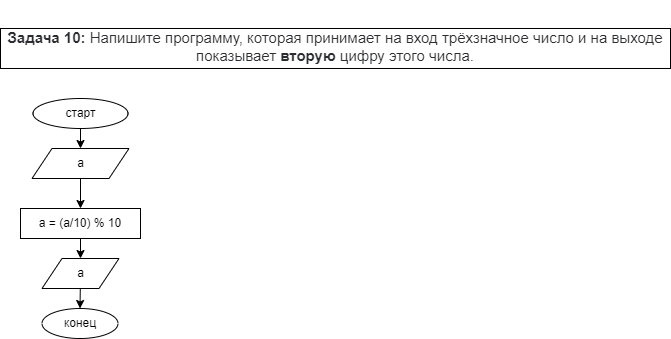

The diagram above was exported from draw.io. Its source (the exported page's mxGraphModel, read from the mxfile embedded in the PNG):
<mxGraphModel dx="428" dy="3772" grid="1" gridSize="10" guides="1" tooltips="1" connect="1" arrows="1" fold="1" page="1" pageScale="1" pageWidth="850" pageHeight="1100" math="0" shadow="0">
  <root>
    <mxCell id="0" />
    <mxCell id="1" parent="0" />
    <mxCell id="2" value="&#10;&#10;&lt;strong style=&quot;box-sizing: border-box; font-weight: 700; color: rgb(44, 45, 48); font-family: roboto, &amp;quot;san francisco&amp;quot;, &amp;quot;helvetica neue&amp;quot;, helvetica, arial; font-size: 15px; font-style: normal; letter-spacing: normal; text-indent: 0px; text-transform: none; word-spacing: 0px; background-color: rgb(255, 255, 255);&quot;&gt;Задача 10:&lt;/strong&gt;&lt;span style=&quot;color: rgb(44, 45, 48); font-family: roboto, &amp;quot;san francisco&amp;quot;, &amp;quot;helvetica neue&amp;quot;, helvetica, arial; font-size: 15px; font-style: normal; font-weight: 400; letter-spacing: normal; text-indent: 0px; text-transform: none; word-spacing: 0px; background-color: rgb(255, 255, 255); display: inline; float: none;&quot;&gt;&lt;span&gt;&amp;nbsp;&lt;/span&gt;Напишите программу, которая принимает на вход трёхзначное число и на выходе показывает&amp;nbsp;&lt;/span&gt;&lt;strong style=&quot;box-sizing: border-box; font-weight: 700; color: rgb(44, 45, 48); font-family: roboto, &amp;quot;san francisco&amp;quot;, &amp;quot;helvetica neue&amp;quot;, helvetica, arial; font-size: 15px; font-style: normal; letter-spacing: normal; text-indent: 0px; text-transform: none; word-spacing: 0px; background-color: rgb(255, 255, 255);&quot;&gt;вторую&lt;/strong&gt;&lt;span style=&quot;color: rgb(44, 45, 48); font-family: roboto, &amp;quot;san francisco&amp;quot;, &amp;quot;helvetica neue&amp;quot;, helvetica, arial; font-size: 15px; font-style: normal; font-weight: 400; letter-spacing: normal; text-indent: 0px; text-transform: none; word-spacing: 0px; background-color: rgb(255, 255, 255); display: inline; float: none;&quot;&gt;&lt;span&gt;&amp;nbsp;&lt;/span&gt;цифру этого числа.&lt;/span&gt;&lt;br style=&quot;box-sizing: border-box; color: rgb(44, 45, 48); font-family: roboto, &amp;quot;san francisco&amp;quot;, &amp;quot;helvetica neue&amp;quot;, helvetica, arial; font-size: 15px; font-style: normal; font-weight: 400; letter-spacing: normal; text-indent: 0px; text-transform: none; word-spacing: 0px; background-color: rgb(255, 255, 255);&quot;&gt;&#10;&#10;" style="rounded=0;whiteSpace=wrap;html=1;" vertex="1" parent="1">
      <mxGeometry x="10" y="-2180" width="670" height="40" as="geometry" />
    </mxCell>
    <mxCell id="5" value="" style="edgeStyle=none;html=1;" edge="1" parent="1" source="3" target="4">
      <mxGeometry relative="1" as="geometry" />
    </mxCell>
    <mxCell id="3" value="старт" style="ellipse;whiteSpace=wrap;html=1;" vertex="1" parent="1">
      <mxGeometry x="42.5" y="-2110" width="95" height="30" as="geometry" />
    </mxCell>
    <mxCell id="7" value="" style="edgeStyle=none;html=1;" edge="1" parent="1" source="4" target="6">
      <mxGeometry relative="1" as="geometry" />
    </mxCell>
    <mxCell id="4" value="a" style="shape=parallelogram;perimeter=parallelogramPerimeter;whiteSpace=wrap;html=1;fixedSize=1;" vertex="1" parent="1">
      <mxGeometry x="41.5" y="-2060" width="97" height="30" as="geometry" />
    </mxCell>
    <mxCell id="10" value="" style="edgeStyle=none;html=1;" edge="1" parent="1" source="6" target="8">
      <mxGeometry relative="1" as="geometry" />
    </mxCell>
    <mxCell id="6" value="a = (a/10) % 10" style="rounded=0;whiteSpace=wrap;html=1;" vertex="1" parent="1">
      <mxGeometry x="30" y="-2000" width="120" height="30" as="geometry" />
    </mxCell>
    <mxCell id="12" value="" style="edgeStyle=none;html=1;" edge="1" parent="1" source="8" target="11">
      <mxGeometry relative="1" as="geometry" />
    </mxCell>
    <mxCell id="8" value="a" style="shape=parallelogram;perimeter=parallelogramPerimeter;whiteSpace=wrap;html=1;fixedSize=1;" vertex="1" parent="1">
      <mxGeometry x="51.5" y="-1950" width="77" height="30" as="geometry" />
    </mxCell>
    <mxCell id="11" value="конец" style="ellipse;whiteSpace=wrap;html=1;" vertex="1" parent="1">
      <mxGeometry x="51.5" y="-1900" width="76" height="30" as="geometry" />
    </mxCell>
  </root>
</mxGraphModel>